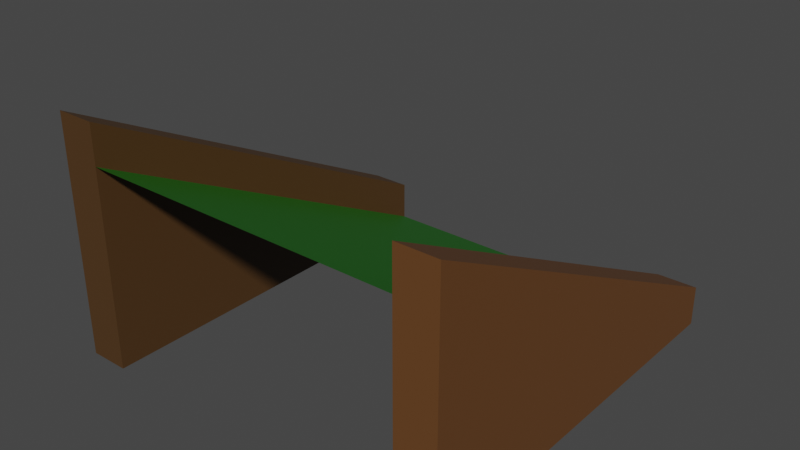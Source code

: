 # Source: slope.blend  (saved by Blender 2.91.10; exported with 4.5.12 LTS)
import bpy
from mathutils import Matrix  # noqa: F401  (used for matrix-valued properties, if any)

bpy.ops.wm.read_factory_settings(use_empty=True)
scene = bpy.context.scene
scene.name = 'Scene'

# ---- collections
col_collection = bpy.data.collections.new('Collection'); scene.collection.children.link(col_collection)

# ---- materials (node trees are filled in below, after node groups)
mat_grass = bpy.data.materials.new('grass')
mat_grass.use_transparent_shadow = False
mat_side = bpy.data.materials.new('side')
mat_side.use_transparent_shadow = False
mat_side_001 = bpy.data.materials.new('side.001')
mat_side_001.use_transparent_shadow = False

# ---- material node trees
mat_grass.use_nodes = True; mat_grass.node_tree.nodes.clear()
_N = mat_grass.node_tree.nodes; _L = mat_grass.node_tree.links
n0 = _N.new('ShaderNodeBsdfPrincipled'); n0.name = 'Principled BSDF'; n0.location = (10, 300)
n0.distribution = 'GGX'
n0.subsurface_method = 'BURLEY'
n0.inputs[0].default_value = (0.008468, 0.1662, 0.003858, 1.0)
n0.inputs[3].default_value = 1.45
n0.inputs[27].default_value = (0.0, 0.0, 0.0, 1.0)
n0.inputs[28].default_value = 1.0
n1 = _N.new('ShaderNodeOutputMaterial'); n1.name = 'Material Output'; n1.location = (300, 300)
_L.new(n0.outputs[0], n1.inputs[0])
n1.is_active_output = True
mat_side.use_nodes = True; mat_side.node_tree.nodes.clear()
_N = mat_side.node_tree.nodes; _L = mat_side.node_tree.links
n0 = _N.new('ShaderNodeBsdfPrincipled'); n0.name = 'Principled BSDF'; n0.location = (10, 300)
n0.distribution = 'GGX'
n0.subsurface_method = 'BURLEY'
n0.inputs[0].default_value = (0.136, 0.05511, 0.01602, 1.0)
n0.inputs[3].default_value = 1.45
n0.inputs[27].default_value = (0.0, 0.0, 0.0, 1.0)
n0.inputs[28].default_value = 1.0
n1 = _N.new('ShaderNodeOutputMaterial'); n1.name = 'Material Output'; n1.location = (300, 300)
_L.new(n0.outputs[0], n1.inputs[0])
n1.is_active_output = True
mat_side_001.use_nodes = True; mat_side_001.node_tree.nodes.clear()
_N = mat_side_001.node_tree.nodes; _L = mat_side_001.node_tree.links
n0 = _N.new('ShaderNodeBsdfPrincipled'); n0.name = 'Principled BSDF'; n0.location = (10, 300)
n0.distribution = 'GGX'
n0.subsurface_method = 'BURLEY'
n0.inputs[0].default_value = (0.08118, 0.0382, 0.01119, 1.0)
n0.inputs[3].default_value = 1.45
n0.inputs[27].default_value = (0.0, 0.0, 0.0, 1.0)
n0.inputs[28].default_value = 1.0
n1 = _N.new('ShaderNodeOutputMaterial'); n1.name = 'Material Output'; n1.location = (300, 300)
_L.new(n0.outputs[0], n1.inputs[0])
n1.is_active_output = True

# ---- world
world_world = bpy.data.worlds.new('World'); scene.world = world_world
world_world.use_nodes = True; world_world.node_tree.nodes.clear()
_N = world_world.node_tree.nodes; _L = world_world.node_tree.links
n0 = _N.new('ShaderNodeOutputWorld'); n0.name = 'World Output'; n0.location = (300, 300)
n1 = _N.new('ShaderNodeBackground'); n1.name = 'Background'; n1.location = (10, 300)
n1.inputs[0].default_value = (0.05088, 0.05088, 0.05088, 1.0)
_L.new(n1.outputs[0], n0.inputs[0])
n0.is_active_output = True
world_world.color = (0.05088, 0.05088, 0.05088)
world_world.use_sun_shadow = False
world_world.sun_shadow_jitter_overblur = 0.0

# ---- meshes
me_plane = bpy.data.meshes.new('Plane')
me_plane.from_pydata([(-1.0, -1.0, 0.0), (1.0, -1.0, 0.0), (-1.0, 1.0, -1.0), (1.0, 1.0, -1.0)], [], [(0, 1, 3, 2)])
_uv = me_plane.uv_layers.new(name='UVMap')
_uv.uv.foreach_set('vector', [0.0, 0.0, 1.0, 0.0, 1.0, 1.0, 0.0, 1.0])
me_plane.materials.append(mat_grass)
me_plane.use_remesh_fix_poles = True
me_plane.use_remesh_preserve_attributes = False
me_plane.use_mirror_vertex_groups = False
me_plane.update()
me_cube_001 = bpy.data.meshes.new('Cube.001')
me_cube_001.from_pydata([(-1.0, -1.0, -1.0), (-1.0, -1.0, 1.0), (-1.0, 1.0, -1.0), (-1.0, 1.0, -0.6667), (1.0, -1.0, -1.0), (1.0, -1.0, 1.0), (1.0, 1.0, -1.0), (1.0, 1.0, -0.6667)], [], [(0, 1, 3, 2), (2, 3, 7, 6), (6, 7, 5, 4), (4, 5, 1, 0), (2, 6, 4, 0), (7, 3, 1, 5)])
_uv = me_cube_001.uv_layers.new(name='UVMap')
_uv.uv.foreach_set('vector', [0.375, 0.0, 0.625, 0.0, 0.625, 0.25, 0.375, 0.25, 0.375, 0.25, 0.625, 0.25, 0.625, 0.5, 0.375, 0.5, 0.375, 0.5, 0.625, 0.5, 0.625, 0.75, 0.375, 0.75, 0.375, 0.75, 0.625, 0.75, 0.625, 1.0, 0.375, 1.0, 0.125, 0.5, 0.375, 0.5, 0.375, 0.75, 0.125, 0.75, 0.625, 0.5, 0.875, 0.5, 0.875, 0.75, 0.625, 0.75])
me_cube_001.materials.append(mat_side)
me_cube_001.use_remesh_fix_poles = True
me_cube_001.use_remesh_preserve_attributes = False
me_cube_001.use_mirror_vertex_groups = False
me_cube_001.update()
me_cube_002 = bpy.data.meshes.new('Cube.002')
me_cube_002.from_pydata([(-1.0, -1.0, -1.0), (-1.0, -1.0, 1.0), (-1.0, 1.0, -1.0), (-1.0, 1.0, -0.6667), (1.0, -1.0, -1.0), (1.0, -1.0, 1.0), (1.0, 1.0, -1.0), (1.0, 1.0, -0.6667)], [], [(0, 1, 3, 2), (2, 3, 7, 6), (6, 7, 5, 4), (4, 5, 1, 0), (2, 6, 4, 0), (7, 3, 1, 5)])
_uv = me_cube_002.uv_layers.new(name='UVMap')
_uv.uv.foreach_set('vector', [0.375, 0.0, 0.625, 0.0, 0.625, 0.25, 0.375, 0.25, 0.375, 0.25, 0.625, 0.25, 0.625, 0.5, 0.375, 0.5, 0.375, 0.5, 0.625, 0.5, 0.625, 0.75, 0.375, 0.75, 0.375, 0.75, 0.625, 0.75, 0.625, 1.0, 0.375, 1.0, 0.125, 0.5, 0.375, 0.5, 0.375, 0.75, 0.125, 0.75, 0.625, 0.5, 0.875, 0.5, 0.875, 0.75, 0.625, 0.75])
me_cube_002.materials.append(mat_side_001)
me_cube_002.use_remesh_fix_poles = True
me_cube_002.use_remesh_preserve_attributes = False
me_cube_002.use_mirror_vertex_groups = False
me_cube_002.update()

# ---- objects
ob_plane = bpy.data.objects.new('Plane', me_plane)
ob_cube = bpy.data.objects.new('Cube', me_cube_001)
ob_cube_001 = bpy.data.objects.new('Cube.001', me_cube_002)

# ---- transforms, parenting, visibility, modifiers, constraints
ob_plane.location = (0.0, 0.0, 1.0)
ob_plane.lineart.crease_threshold = 0.0
ob_cube.location = (0.9, 0.0, 0.6)
ob_cube.scale = (0.1, 1.0, 0.6)
ob_cube.lineart.crease_threshold = 0.0
ob_cube_001.location = (-0.9, 0.0, 0.6)
ob_cube_001.scale = (0.1, 1.0, 0.6)
ob_cube_001.lineart.crease_threshold = 0.0

# ---- collection membership
col_collection.objects.link(ob_plane)
col_collection.objects.link(ob_cube)
col_collection.objects.link(ob_cube_001)

# ---- scene / render settings (as saved in the file)
scene.frame_start = 1; scene.frame_end = 250; scene.frame_set(1)
scene.render.engine = 'BLENDER_EEVEE_NEXT'
scene.cycles.use_denoising = False
scene.cycles.samples = 128
scene.cycles.sampling_pattern = 'TABULATED_SOBOL'
scene.cycles.use_adaptive_sampling = False
scene.cycles.use_light_tree = False
scene.view_settings.view_transform = 'Filmic'
bpy.context.view_layer.update()

# ---- added for rendering (the .blend has no active camera and no usable light): camera, sun
cam_auto = bpy.data.cameras.new('AutoCamera')
cam_auto.lens = 50.0
cam_auto.sensor_width = 36.0
cam_auto.clip_end = 1000.0
ob_auto_camera = bpy.data.objects.new('AutoCamera', cam_auto)
scene.collection.objects.link(ob_auto_camera)
ob_auto_camera.location = (2.84271, -3.41126, 2.87417)
ob_auto_camera.rotation_euler = (1.09748, -7.21219e-08, 0.694738)
scene.camera = ob_auto_camera
light_auto_sun = bpy.data.lights.new('AutoSun', 'SUN')
light_auto_sun.energy = 3.0
light_auto_sun.angle = 0.0523599
ob_auto_sun = bpy.data.objects.new('AutoSun', light_auto_sun)
scene.collection.objects.link(ob_auto_sun)
ob_auto_sun.rotation_euler = (0.872665, 0.174533, 0.523599)
bpy.context.view_layer.update()
